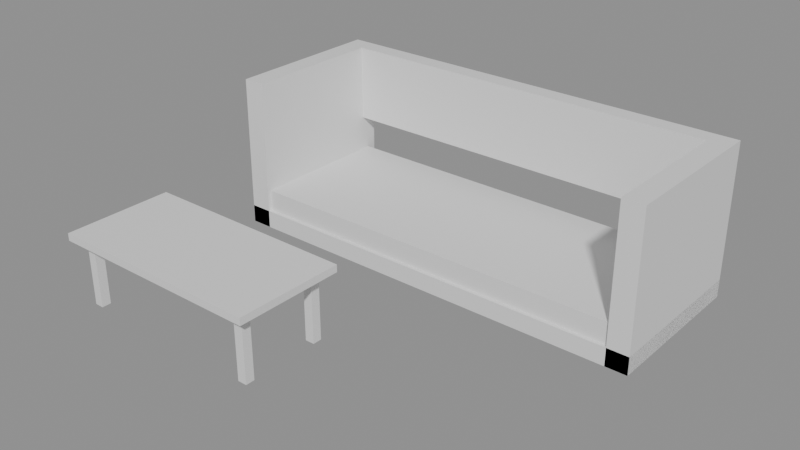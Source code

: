 # Source: e0619_after.blend  (saved by Blender 5.2.44; exported with 4.5.12 LTS)
import bpy
from mathutils import Matrix  # noqa: F401  (used for matrix-valued properties, if any)

bpy.ops.wm.read_factory_settings(use_empty=True)
scene = bpy.context.scene
scene.name = 'Scene'

# ---- materials (node trees are filled in below, after node groups)
mat_madera = bpy.data.materials.new('Madera')
mat_tela_azul = bpy.data.materials.new('Tela_Azul')
mat_madera_roble = bpy.data.materials.new('Madera_Roble')
mat_metal = bpy.data.materials.new('Metal')

# ---- material node trees
mat_madera.use_nodes = True; mat_madera.node_tree.nodes.clear()
_N = mat_madera.node_tree.nodes; _L = mat_madera.node_tree.links
n0 = _N.new('ShaderNodeBsdfPrincipled'); n0.name = 'Principled BSDF'; n0.location = (-200, 100)
n0.inputs[3].default_value = 1.45
n0.inputs[10].default_value = 0.005
n1 = _N.new('ShaderNodeOutputMaterial'); n1.name = 'Material Output'; n1.location = (200, 100)
_L.new(n0.outputs[0], n1.inputs[0])
n1.is_active_output = True
mat_tela_azul.use_nodes = True; mat_tela_azul.node_tree.nodes.clear()
_N = mat_tela_azul.node_tree.nodes; _L = mat_tela_azul.node_tree.links
n0 = _N.new('ShaderNodeBsdfPrincipled'); n0.name = 'Principled BSDF'; n0.location = (-200, 100)
n0.inputs[3].default_value = 1.45
n0.inputs[10].default_value = 0.005
n1 = _N.new('ShaderNodeOutputMaterial'); n1.name = 'Material Output'; n1.location = (200, 100)
_L.new(n0.outputs[0], n1.inputs[0])
n1.is_active_output = True
mat_madera_roble.use_nodes = True; mat_madera_roble.node_tree.nodes.clear()
_N = mat_madera_roble.node_tree.nodes; _L = mat_madera_roble.node_tree.links
n0 = _N.new('ShaderNodeBsdfPrincipled'); n0.name = 'Principled BSDF'; n0.location = (-200, 100)
n0.inputs[3].default_value = 1.45
n0.inputs[10].default_value = 0.005
n1 = _N.new('ShaderNodeOutputMaterial'); n1.name = 'Material Output'; n1.location = (200, 100)
_L.new(n0.outputs[0], n1.inputs[0])
n1.is_active_output = True
mat_metal.use_nodes = True; mat_metal.node_tree.nodes.clear()
_N = mat_metal.node_tree.nodes; _L = mat_metal.node_tree.links
n0 = _N.new('ShaderNodeBsdfPrincipled'); n0.name = 'Principled BSDF'; n0.location = (-200, 100)
n0.inputs[3].default_value = 1.45
n0.inputs[10].default_value = 0.005
n1 = _N.new('ShaderNodeOutputMaterial'); n1.name = 'Material Output'; n1.location = (200, 100)
_L.new(n0.outputs[0], n1.inputs[0])
n1.is_active_output = True

# ---- meshes
me_sofaprincipal_base_mesh = bpy.data.meshes.new('SofaPrincipal_Base_mesh')
me_sofaprincipal_base_mesh.from_pydata([(0.0, 0.0, 0.0), (2.4, 0.0, 0.0), (2.4, 0.9, 0.0), (0.0, 0.9, 0.0), (0.0, 0.0, 0.1), (2.4, 0.0, 0.1), (2.4, 0.9, 0.1), (0.0, 0.9, 0.1)], [], [(0, 1, 2, 3), (4, 5, 6, 7), (0, 1, 5, 4), (1, 2, 6, 5), (2, 3, 7, 6), (3, 0, 4, 7)])
me_sofaprincipal_base_mesh.materials.append(mat_madera)
me_sofaprincipal_base_mesh.update()
me_sofaprincipal_cojin_mesh = bpy.data.meshes.new('SofaPrincipal_Cojin_mesh')
me_sofaprincipal_cojin_mesh.from_pydata([(0.0, 0.0, 0.0), (2.32, 0.0, 0.0), (2.32, 0.82, 0.0), (0.0, 0.82, 0.0), (0.0, 0.0, 0.12), (2.32, 0.0, 0.12), (2.32, 0.82, 0.12), (0.0, 0.82, 0.12)], [], [(0, 1, 2, 3), (4, 5, 6, 7), (0, 1, 5, 4), (1, 2, 6, 5), (2, 3, 7, 6), (3, 0, 4, 7)])
me_sofaprincipal_cojin_mesh.materials.append(mat_tela_azul)
me_sofaprincipal_cojin_mesh.update()
me_sofaprincipal_respaldo_mesh = bpy.data.meshes.new('SofaPrincipal_Respaldo_mesh')
me_sofaprincipal_respaldo_mesh.from_pydata([(0.0, 0.0, 0.0), (2.16, 0.0, 0.0), (2.16, 0.1, 0.0), (0.0, 0.1, 0.0), (0.0, 0.0, 0.43), (2.16, 0.0, 0.43), (2.16, 0.1, 0.43), (0.0, 0.1, 0.43)], [], [(0, 1, 2, 3), (4, 5, 6, 7), (0, 1, 5, 4), (1, 2, 6, 5), (2, 3, 7, 6), (3, 0, 4, 7)])
me_sofaprincipal_respaldo_mesh.materials.append(mat_tela_azul)
me_sofaprincipal_respaldo_mesh.update()
me_sofaprincipal_brazo_izq_mesh = bpy.data.meshes.new('SofaPrincipal_Brazo_Izq_mesh')
me_sofaprincipal_brazo_izq_mesh.from_pydata([(0.0, 0.0, 0.0), (0.12, 0.0, 0.0), (0.12, 0.9, 0.0), (0.0, 0.9, 0.0), (0.0, 0.0, 0.85), (0.12, 0.0, 0.85), (0.12, 0.9, 0.85), (0.0, 0.9, 0.85)], [], [(0, 1, 2, 3), (4, 5, 6, 7), (0, 1, 5, 4), (1, 2, 6, 5), (2, 3, 7, 6), (3, 0, 4, 7)])
me_sofaprincipal_brazo_izq_mesh.materials.append(mat_madera)
me_sofaprincipal_brazo_izq_mesh.update()
me_sofaprincipal_brazo_der_mesh = bpy.data.meshes.new('SofaPrincipal_Brazo_Der_mesh')
me_sofaprincipal_brazo_der_mesh.from_pydata([(0.0, 0.0, 0.0), (0.12, 0.0, 0.0), (0.12, 0.9, 0.0), (0.0, 0.9, 0.0), (0.0, 0.0, 0.85), (0.12, 0.0, 0.85), (0.12, 0.9, 0.85), (0.0, 0.9, 0.85)], [], [(0, 1, 2, 3), (4, 5, 6, 7), (0, 1, 5, 4), (1, 2, 6, 5), (2, 3, 7, 6), (3, 0, 4, 7)])
me_sofaprincipal_brazo_der_mesh.materials.append(mat_madera)
me_sofaprincipal_brazo_der_mesh.update()
me_mesacentro_tablero_mesh = bpy.data.meshes.new('MesaCentro_Tablero_mesh')
me_mesacentro_tablero_mesh.from_pydata([(0.0, 0.0, 0.0), (1.2, 0.0, 0.0), (1.2, 0.6, 0.0), (0.0, 0.6, 0.0), (0.0, 0.0, 0.04), (1.2, 0.0, 0.04), (1.2, 0.6, 0.04), (0.0, 0.6, 0.04)], [], [(0, 1, 2, 3), (4, 5, 6, 7), (0, 1, 5, 4), (1, 2, 6, 5), (2, 3, 7, 6), (3, 0, 4, 7)])
me_mesacentro_tablero_mesh.materials.append(mat_madera_roble)
me_mesacentro_tablero_mesh.update()
me_mesacentro_pata_mesh = bpy.data.meshes.new('MesaCentro_Pata_mesh')
me_mesacentro_pata_mesh.from_pydata([(0.0, 0.0, 0.0), (0.05, 0.0, 0.0), (0.05, 0.05, 0.0), (0.0, 0.05, 0.0), (0.0, 0.0, 0.36), (0.05, 0.0, 0.36), (0.05, 0.05, 0.36), (0.0, 0.05, 0.36)], [], [(0, 1, 2, 3), (4, 5, 6, 7), (0, 1, 5, 4), (1, 2, 6, 5), (2, 3, 7, 6), (3, 0, 4, 7)])
me_mesacentro_pata_mesh.materials.append(mat_metal)
me_mesacentro_pata_mesh.update()
me_mesacentro_pata_mesh_001 = bpy.data.meshes.new('MesaCentro_Pata_mesh.001')
me_mesacentro_pata_mesh_001.from_pydata([(0.0, 0.0, 0.0), (0.05, 0.0, 0.0), (0.05, 0.05, 0.0), (0.0, 0.05, 0.0), (0.0, 0.0, 0.36), (0.05, 0.0, 0.36), (0.05, 0.05, 0.36), (0.0, 0.05, 0.36)], [], [(0, 1, 2, 3), (4, 5, 6, 7), (0, 1, 5, 4), (1, 2, 6, 5), (2, 3, 7, 6), (3, 0, 4, 7)])
me_mesacentro_pata_mesh_001.materials.append(mat_metal)
me_mesacentro_pata_mesh_001.update()
me_mesacentro_pata_mesh_002 = bpy.data.meshes.new('MesaCentro_Pata_mesh.002')
me_mesacentro_pata_mesh_002.from_pydata([(0.0, 0.0, 0.0), (0.05, 0.0, 0.0), (0.05, 0.05, 0.0), (0.0, 0.05, 0.0), (0.0, 0.0, 0.36), (0.05, 0.0, 0.36), (0.05, 0.05, 0.36), (0.0, 0.05, 0.36)], [], [(0, 1, 2, 3), (4, 5, 6, 7), (0, 1, 5, 4), (1, 2, 6, 5), (2, 3, 7, 6), (3, 0, 4, 7)])
me_mesacentro_pata_mesh_002.materials.append(mat_metal)
me_mesacentro_pata_mesh_002.update()
me_mesacentro_pata_mesh_003 = bpy.data.meshes.new('MesaCentro_Pata_mesh.003')
me_mesacentro_pata_mesh_003.from_pydata([(0.0, 0.0, 0.0), (0.05, 0.0, 0.0), (0.05, 0.05, 0.0), (0.0, 0.05, 0.0), (0.0, 0.0, 0.36), (0.05, 0.0, 0.36), (0.05, 0.05, 0.36), (0.0, 0.05, 0.36)], [], [(0, 1, 2, 3), (4, 5, 6, 7), (0, 1, 5, 4), (1, 2, 6, 5), (2, 3, 7, 6), (3, 0, 4, 7)])
me_mesacentro_pata_mesh_003.materials.append(mat_metal)
me_mesacentro_pata_mesh_003.update()

# ---- objects
ob_sofaprincipal = bpy.data.objects.new('SofaPrincipal', None)
ob_sofaprincipal_base = bpy.data.objects.new('SofaPrincipal_Base', me_sofaprincipal_base_mesh)
ob_sofaprincipal_cojin = bpy.data.objects.new('SofaPrincipal_Cojin', me_sofaprincipal_cojin_mesh)
ob_sofaprincipal_respaldo = bpy.data.objects.new('SofaPrincipal_Respaldo', me_sofaprincipal_respaldo_mesh)
ob_sofaprincipal_brazo_izq = bpy.data.objects.new('SofaPrincipal_Brazo_Izq', me_sofaprincipal_brazo_izq_mesh)
ob_sofaprincipal_brazo_der = bpy.data.objects.new('SofaPrincipal_Brazo_Der', me_sofaprincipal_brazo_der_mesh)
ob_mesacentro = bpy.data.objects.new('MesaCentro', None)
ob_mesacentro_tablero = bpy.data.objects.new('MesaCentro_Tablero', me_mesacentro_tablero_mesh)
ob_mesacentro_pata = bpy.data.objects.new('MesaCentro_Pata', me_mesacentro_pata_mesh)
ob_mesacentro_pata_001 = bpy.data.objects.new('MesaCentro_Pata.001', me_mesacentro_pata_mesh_001)
ob_mesacentro_pata_002 = bpy.data.objects.new('MesaCentro_Pata.002', me_mesacentro_pata_mesh_002)
ob_mesacentro_pata_003 = bpy.data.objects.new('MesaCentro_Pata.003', me_mesacentro_pata_mesh_003)

# ---- transforms, parenting, visibility, modifiers, constraints
ob_sofaprincipal.location = (0.0, 1.0, 0.0)
ob_sofaprincipal.empty_display_type = 'ARROWS'
ob_sofaprincipal_base.parent = ob_sofaprincipal
ob_sofaprincipal_base.location = (0.0, 0.0, 0.0)
ob_sofaprincipal_cojin.parent = ob_sofaprincipal
ob_sofaprincipal_cojin.location = (0.02, 0.02, 0.1)
ob_sofaprincipal_respaldo.parent = ob_sofaprincipal
ob_sofaprincipal_respaldo.location = (0.12, 0.8, 0.42)
ob_sofaprincipal_brazo_izq.parent = ob_sofaprincipal
ob_sofaprincipal_brazo_izq.location = (0.0, 0.0, 0.0)
ob_sofaprincipal_brazo_der.parent = ob_sofaprincipal
ob_sofaprincipal_brazo_der.location = (2.28, 0.0, 0.0)
ob_mesacentro.location = (0.0, -0.2, 0.0)
ob_mesacentro.empty_display_type = 'ARROWS'
ob_mesacentro_tablero.parent = ob_mesacentro
ob_mesacentro_tablero.location = (0.0, 0.0, 0.36)
ob_mesacentro_pata.parent = ob_mesacentro
ob_mesacentro_pata.location = (0.06, 0.06, 0.0)
ob_mesacentro_pata_001.parent = ob_mesacentro
ob_mesacentro_pata_001.location = (0.06, 0.49, 0.0)
ob_mesacentro_pata_002.parent = ob_mesacentro
ob_mesacentro_pata_002.location = (1.09, 0.06, 0.0)
ob_mesacentro_pata_003.parent = ob_mesacentro
ob_mesacentro_pata_003.location = (1.09, 0.49, 0.0)

# ---- collection membership
scene.collection.objects.link(ob_sofaprincipal)
scene.collection.objects.link(ob_sofaprincipal_base)
scene.collection.objects.link(ob_sofaprincipal_cojin)
scene.collection.objects.link(ob_sofaprincipal_respaldo)
scene.collection.objects.link(ob_sofaprincipal_brazo_izq)
scene.collection.objects.link(ob_sofaprincipal_brazo_der)
scene.collection.objects.link(ob_mesacentro)
scene.collection.objects.link(ob_mesacentro_tablero)
scene.collection.objects.link(ob_mesacentro_pata)
scene.collection.objects.link(ob_mesacentro_pata_001)
scene.collection.objects.link(ob_mesacentro_pata_002)
scene.collection.objects.link(ob_mesacentro_pata_003)

# ---- scene / render settings (as saved in the file)
scene.frame_start = 1; scene.frame_end = 250; scene.frame_set(1)
scene.render.engine = 'BLENDER_EEVEE_NEXT'
scene.render.bake_bias = 0.0
scene.render.bake_samples = 0
scene.render.compositor_device = 'GPU'
scene.eevee.use_volume_custom_range = False
scene.eevee.fast_gi_thickness_near = 0.1
scene.eevee.fast_gi_thickness_far = 0.0
scene.eevee.ray_tracing_options.screen_trace_thickness = 0.1
bpy.context.view_layer.update()

# ---- added for rendering (the .blend has no active camera and no usable light): camera, sun + grey world if the file has none
cam_auto = bpy.data.cameras.new('AutoCamera')
cam_auto.lens = 50.0
cam_auto.sensor_width = 36.0
cam_auto.clip_end = 1000.0
ob_auto_camera = bpy.data.objects.new('AutoCamera', cam_auto)
scene.collection.objects.link(ob_auto_camera)
ob_auto_camera.location = (4.25359, -2.81431, 2.86787)
ob_auto_camera.rotation_euler = (1.09748, -7.21219e-08, 0.694738)
scene.camera = ob_auto_camera
light_auto_sun = bpy.data.lights.new('AutoSun', 'SUN')
light_auto_sun.energy = 3.0
light_auto_sun.angle = 0.0523599
ob_auto_sun = bpy.data.objects.new('AutoSun', light_auto_sun)
scene.collection.objects.link(ob_auto_sun)
ob_auto_sun.rotation_euler = (0.872665, 0.174533, 0.523599)
if scene.world is None:
    world_auto = bpy.data.worlds.new('AutoWorld')
    world_auto.color = (0.3, 0.3, 0.3)
    scene.world = world_auto
bpy.context.view_layer.update()
